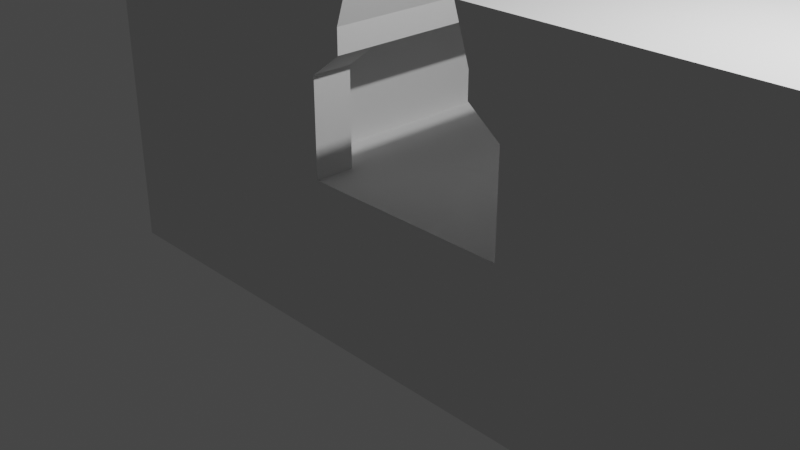 # Source: cavity.blend  (saved by Blender 2.93.20; exported with 4.5.12 LTS)
import bpy
from mathutils import Matrix  # noqa: F401  (used for matrix-valued properties, if any)

bpy.ops.wm.read_factory_settings(use_empty=True)
scene = bpy.context.scene
scene.name = 'Scene'

# ---- collections
col_collection = bpy.data.collections.new('Collection'); scene.collection.children.link(col_collection)

# ---- world
world_world = bpy.data.worlds.new('World'); scene.world = world_world
world_world.use_nodes = True; world_world.node_tree.nodes.clear()
_N = world_world.node_tree.nodes; _L = world_world.node_tree.links
n0 = _N.new('ShaderNodeOutputWorld'); n0.name = 'World Output'; n0.location = (300, 300)
n1 = _N.new('ShaderNodeBackground'); n1.name = 'Background'; n1.location = (10, 300)
n1.inputs[0].default_value = (0.05088, 0.05088, 0.05088, 1.0)
_L.new(n1.outputs[0], n0.inputs[0])
n0.is_active_output = True
world_world.color = (0.05088, 0.05088, 0.05088)
world_world.use_sun_shadow = False
world_world.sun_shadow_jitter_overblur = 0.0

# ---- cameras
cam_camera = bpy.data.cameras.new('Camera')
cam_camera.clip_end = 100.0
cam_camera.ortho_scale = 7.314

# ---- lights
light_light = bpy.data.lights.new('Light', 'POINT')
light_light.transmission_factor = 0.0
light_light.energy = 1000.0
light_light.shadow_soft_size = 0.1
light_light.shadow_maximum_resolution = 0.006
light_light.use_absolute_resolution = True

# ---- meshes
me_probe_cavity = bpy.data.meshes.new('probe_cavity')
me_probe_cavity.from_pydata([(-1.3, 7.0, -2.0), (-1.85, 7.0, -2.0), (-1.85, 9.0, -2.0), (-1.3, 9.0, -2.0), (5.0, 7.0, 1.2), (5.0, 7.0, 0.0), (5.0, 9.0, 0.0), (5.0, 9.0, 1.2), (5.0, -0.5, 0.0), (5.0, -0.5, 1.2), (5.0, -1.0, 1.2), (5.0, -1.0, 0.0), (-1.3, -0.5, 1.2), (-0.9, -0.5, 1.5), (-0.9, -1.0, 1.5), (-1.3, -1.0, 1.2), (1.305, 7.0, -2.0), (1.85, 7.0, -2.0), (1.85, -0.5, -2.0), (1.305, -0.5, -2.0), (-1.3, 7.0, 0.0), (-1.85, 7.0, 0.0), (-1.85, -0.5, 0.0), (-1.3, -0.5, 0.0), (5.0, 7.0, -2.0), (5.0, -0.5, -2.0), (-1.85, 7.0, 1.2), (-1.85, 9.0, 0.0), (-1.85, 9.0, 1.2), (-5.0, -0.5, -2.0), (-5.0, -0.5, 0.0), (-5.0, 7.0, 0.0), (-5.0, 7.0, -2.0), (-0.9, -0.5, 1.8), (-5.0, -0.5, 1.8), (-5.0, -1.0, 1.8), (-0.9, -1.0, 1.8), (1.85, 9.0, -2.0), (5.0, 9.0, -2.0), (-1.85, -0.5, -2.0), (-5.0, 7.0, 1.2), (-5.0, -0.5, 1.2), (-5.0, -0.5, 1.5), (-5.0, 7.0, 1.5), (-1.85, -0.5, 1.2), (5.0, -0.5, 1.5), (5.0, 7.0, 1.5), (5.0, 7.0, 1.8), (5.0, -0.5, 1.8), (-5.0, 7.0, 1.8), (-0.9, 7.0, 1.8), (-1.85, 9.0, 1.8), (-5.0, 9.0, 1.8), (-0.9, 7.0, 1.5), (5.0, -1.0, 1.8), (5.0, -1.0, 1.5), (-5.0, 9.0, 1.2), (-5.0, 9.0, 0.0), (1.85, 7.0, 0.0), (1.85, -0.5, 0.0), (1.85, -0.5, 1.2), (1.85, 7.0, 1.2), (5.0, 9.0, 1.5), (5.0, 9.0, 1.8), (-5.0, -1.0, 1.2), (-5.0, -1.0, 1.5), (-5.0, 9.0, -2.0), (1.85, -1.0, -2.0), (1.305, -1.0, -2.0), (0.9, -0.5, 1.5), (0.9, 7.0, 1.5), (0.9, 7.0, 1.8), (0.9, -0.5, 1.8), (1.85, 9.0, 1.8), (1.85, 9.0, 1.5), (5.0, -1.0, -2.0), (-1.85, 14.0, 0.0), (-1.85, 14.0, 1.2), (1.85, 14.0, -2.0), (5.0, 14.0, -2.0), (-5.0, 14.0, -2.0), (-1.85, 14.0, -2.0), (-1.3, 14.0, -2.0), (-5.0, 9.0, 1.5), (-1.85, 9.0, 1.5), (1.85, 9.0, 1.2), (1.85, 9.0, 0.0), (1.85, 14.0, 1.2), (1.85, 14.0, 0.0), (1.305, 7.0, 0.0), (1.305, 9.0, 0.0), (-5.0, 14.0, 0.0), (1.305, 14.0, -2.0), (1.305, 14.0, 0.0), (5.0, 14.0, 0.0), (-5.0, 14.0, 1.2), (5.0, 14.0, 1.2), (1.85, -1.0, 0.0), (-1.3, -1.0, -2.0), (-1.3, -1.0, 0.0), (-1.85, -1.0, 0.0), (-1.85, -1.0, -2.0), (-5.0, -1.0, 0.0), (-5.0, -1.0, -2.0), (-1.85, -1.0, 1.2), (1.85, -1.0, 1.2), (0.9, -1.0, 1.5), (0.9, -1.0, 1.8), (1.305, -1.0, 1.2), (1.305, -0.5, 1.2), (1.305, -1.0, 0.0), (-1.3, 9.0, 0.0), (-1.3, 14.0, 0.0), (1.305, 9.0, -2.0), (-1.3, -0.5, -2.0), (1.305, -0.5, 0.0), (-1.85, 16.0, 0.0), (1.85, 16.0, -2.0), (5.0, 16.0, -2.0), (-5.0, 16.0, -2.0), (-1.85, 16.0, -2.0), (-1.3, 16.0, -2.0), (1.85, 16.0, 0.0), (-5.0, 16.0, 0.0), (1.305, 16.0, -2.0), (1.305, 16.0, 0.0), (5.0, 16.0, 0.0), (-1.3, 16.0, 0.0), (-0.7, -0.5, 2.4), (-5.0, -0.5, 2.4), (-5.0, -1.0, 2.4), (-0.7, -1.0, 2.4), (5.0, 7.0, 2.4), (5.0, -0.5, 2.4), (-5.0, 7.0, 2.4), (-0.7, 7.0, 2.4), (-1.85, 9.0, 2.4), (-5.0, 9.0, 2.4), (5.0, -1.0, 2.4), (5.0, 9.0, 2.4), (0.7, 7.0, 2.4), (0.7, -0.5, 2.4), (1.85, 9.0, 2.4), (0.7, -1.0, 2.4)], [], [(0, 1, 2), (0, 2, 3), (4, 5, 6), (4, 6, 7), (8, 9, 10), (8, 10, 11), (12, 13, 14), (12, 14, 15), (16, 17, 18), (16, 18, 19), (20, 21, 22), (20, 22, 23), (24, 5, 8), (24, 8, 25), (18, 17, 24), (18, 24, 25), (8, 5, 4), (8, 4, 9), (26, 21, 27), (26, 27, 28), (29, 30, 31), (29, 31, 32), (50, 51, 136, 135), (51, 52, 137, 136), (24, 17, 37), (24, 37, 38), (1, 39, 29), (1, 29, 32), (40, 41, 42), (40, 42, 43), (23, 22, 44), (23, 44, 12), (22, 21, 26), (22, 26, 44), (31, 30, 41), (31, 41, 40), (45, 46, 47), (45, 47, 48), (33, 50, 135, 128), (49, 34, 129, 134), (44, 26, 53), (44, 53, 13), (45, 48, 54), (45, 54, 55), (31, 40, 56), (31, 56, 57), (58, 59, 60), (58, 60, 61), (47, 46, 62), (47, 62, 63), (42, 41, 64), (42, 64, 65), (1, 32, 66), (1, 66, 2), (9, 4, 46), (9, 46, 45), (19, 18, 67), (19, 67, 68), (61, 60, 69), (61, 69, 70), (52, 49, 134, 137), (72, 107, 143, 141), (48, 47, 132, 133), (63, 73, 142, 139), (70, 71, 73), (70, 73, 74), (13, 53, 50), (13, 50, 33), (18, 25, 75), (18, 75, 67), (70, 69, 72), (70, 72, 71), (34, 42, 65), (34, 65, 35), (43, 42, 34), (43, 34, 49), (28, 27, 76), (28, 76, 77), (38, 37, 78), (38, 78, 79), (2, 66, 80), (2, 80, 81), (3, 2, 81), (3, 81, 82), (28, 56, 83), (28, 83, 84), (7, 85, 74), (7, 74, 62), (86, 85, 87), (86, 87, 88), (62, 74, 73), (62, 73, 63), (84, 83, 52), (84, 52, 51), (40, 43, 83), (40, 83, 56), (61, 70, 74), (61, 74, 85), (43, 49, 52), (43, 52, 83), (5, 24, 38), (5, 38, 6), (89, 58, 86), (89, 86, 90), (53, 26, 28), (53, 28, 84), (46, 4, 7), (46, 7, 62), (50, 53, 84), (50, 84, 51), (58, 61, 85), (58, 85, 86), (54, 48, 133, 138), (47, 63, 139, 132), (32, 31, 57), (32, 57, 66), (93, 88, 122, 125), (94, 79, 118, 126), (81, 80, 119, 120), (76, 112, 127, 116), (91, 76, 116, 123), (112, 93, 125, 127), (76, 91, 95), (76, 95, 77), (94, 88, 87), (94, 87, 96), (90, 86, 88), (90, 88, 93), (85, 7, 96), (85, 96, 87), (56, 28, 77), (56, 77, 95), (7, 6, 94), (7, 94, 96), (66, 57, 91), (66, 91, 80), (6, 38, 79), (6, 79, 94), (57, 56, 95), (57, 95, 91), (97, 67, 75), (97, 75, 11), (98, 99, 100), (98, 100, 101), (101, 100, 102), (101, 102, 103), (102, 100, 104), (102, 104, 64), (64, 104, 14), (64, 14, 65), (97, 11, 10), (97, 10, 105), (105, 10, 55), (105, 55, 106), (106, 55, 54), (106, 54, 107), (65, 14, 36), (65, 36, 35), (29, 39, 101), (29, 101, 103), (41, 30, 102), (41, 102, 64), (105, 106, 108), (13, 12, 44), (30, 29, 103), (30, 103, 102), (9, 45, 55), (9, 55, 10), (13, 33, 36), (13, 36, 14), (73, 71, 140, 142), (34, 35, 130, 129), (69, 109, 60), (72, 69, 106), (72, 106, 107), (25, 8, 11), (25, 11, 75), (68, 110, 99), (68, 99, 98), (27, 111, 112), (27, 112, 76), (88, 94, 126, 122), (78, 92, 124, 117), (21, 20, 111), (21, 111, 27), (113, 3, 82), (113, 82, 92), (39, 114, 98), (39, 98, 101), (115, 23, 99), (115, 99, 110), (89, 20, 23), (89, 23, 115), (1, 0, 114), (1, 114, 39), (16, 0, 3), (16, 3, 113), (17, 16, 113), (17, 113, 37), (58, 89, 115), (58, 115, 59), (109, 69, 106), (109, 106, 108), (37, 113, 92), (37, 92, 78), (67, 97, 110), (67, 110, 68), (111, 90, 93), (111, 93, 112), (79, 78, 117, 118), (80, 91, 123, 119), (20, 89, 90), (20, 90, 111), (114, 19, 68), (114, 68, 98), (0, 16, 19), (0, 19, 114), (99, 23, 12), (99, 12, 15), (104, 15, 14), (99, 15, 104), (99, 104, 100), (110, 115, 109), (110, 109, 108), (97, 105, 108), (97, 108, 110), (60, 59, 115), (60, 115, 109), (116, 120, 119), (116, 119, 123), (124, 125, 122), (124, 122, 117), (117, 122, 126), (117, 126, 118), (120, 116, 127), (120, 127, 121), (121, 127, 125), (121, 125, 124), (82, 81, 120, 121), (92, 82, 121, 124), (128, 129, 130), (128, 130, 131), (134, 135, 136), (134, 136, 137), (128, 135, 134), (128, 134, 129), (140, 141, 133), (140, 133, 132), (140, 132, 139), (140, 139, 142), (133, 141, 143), (133, 143, 138), (35, 36, 131, 130), (36, 33, 128, 131), (107, 54, 138, 143), (71, 72, 141, 140)])
me_probe_cavity.use_remesh_fix_poles = True
me_probe_cavity.use_remesh_preserve_attributes = False
me_probe_cavity.update()

# ---- objects
ob_light = bpy.data.objects.new('Light', light_light)
ob_camera = bpy.data.objects.new('Camera', cam_camera)
ob_probe_cavity = bpy.data.objects.new('probe_cavity', me_probe_cavity)

# ---- transforms, parenting, visibility, modifiers, constraints
ob_light.location = (4.076, 1.005, 5.904)
ob_light.rotation_euler = (0.6503, 0.05522, 1.866)
ob_light.lock_rotations_4d = False
ob_light.empty_display_type = 'ARROWS'
ob_light.color = (0.0, 0.0, 0.0, 0.0)
ob_light.lineart.crease_threshold = 0.0
ob_camera.location = (7.359, -6.926, 4.958)
ob_camera.rotation_euler = (1.109, 0.0, 0.8149)
ob_camera.lock_rotations_4d = False
ob_camera.empty_display_type = 'ARROWS'
ob_camera.color = (0.0, 0.0, 0.0, 0.0)
ob_camera.display_type = 'WIRE'
ob_camera.lineart.crease_threshold = 0.0
ob_probe_cavity.location = (0.0, 1.0, 0.0)

# ---- collection membership
col_collection.objects.link(ob_light)
col_collection.objects.link(ob_camera)
col_collection.objects.link(ob_probe_cavity)

# ---- scene / render settings (as saved in the file)
scene.camera = ob_camera
scene.frame_start = 1; scene.frame_end = 250; scene.frame_set(1)
scene.render.engine = 'BLENDER_EEVEE_NEXT'
scene.cycles.use_denoising = False
scene.cycles.samples = 128
scene.cycles.sampling_pattern = 'TABULATED_SOBOL'
scene.cycles.use_adaptive_sampling = False
scene.cycles.use_light_tree = False
scene.view_settings.view_transform = 'Filmic'
bpy.context.view_layer.update()
